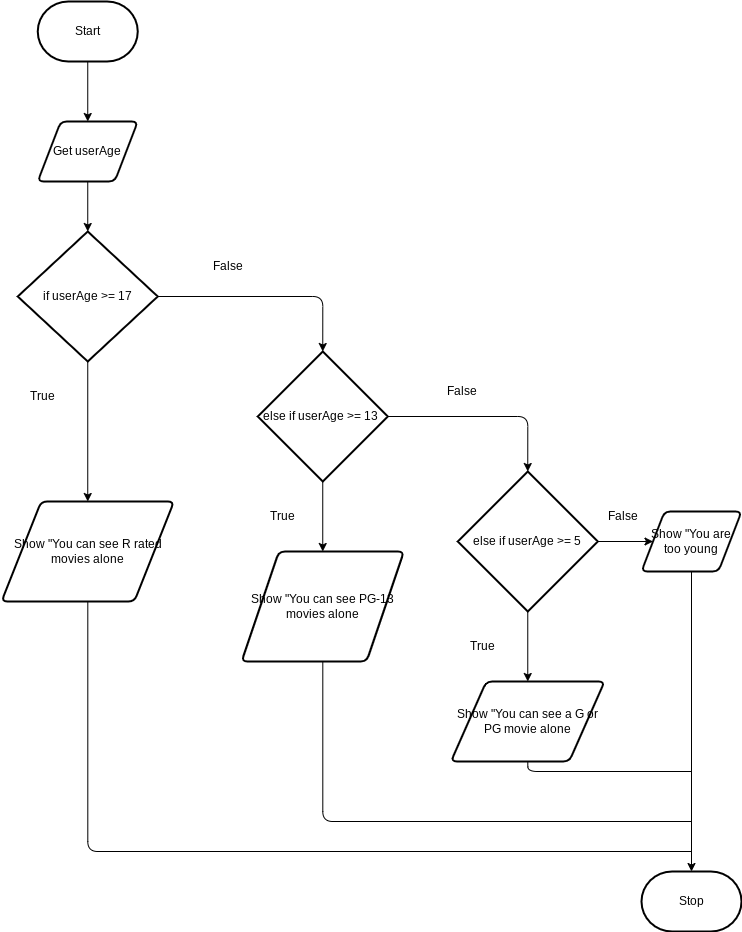

The diagram above was exported from draw.io. Its source (the exported page's mxGraphModel, read from the mxfile embedded in the PNG):
<mxGraphModel dx="1086" dy="692" grid="1" gridSize="10" guides="1" tooltips="1" connect="1" arrows="1" fold="1" page="1" pageScale="1" pageWidth="850" pageHeight="1100" math="0" shadow="0">
  <root>
    <mxCell id="0" />
    <mxCell id="1" parent="0" />
    <mxCell id="5" style="edgeStyle=none;html=1;" edge="1" parent="1" source="2" target="4">
      <mxGeometry relative="1" as="geometry" />
    </mxCell>
    <mxCell id="2" value="Start" style="strokeWidth=2;html=1;shape=mxgraph.flowchart.terminator;whiteSpace=wrap;" parent="1" vertex="1">
      <mxGeometry x="106.25" y="60" width="100" height="60" as="geometry" />
    </mxCell>
    <mxCell id="3" value="Stop" style="strokeWidth=2;html=1;shape=mxgraph.flowchart.terminator;whiteSpace=wrap;" parent="1" vertex="1">
      <mxGeometry x="710" y="930" width="100" height="60" as="geometry" />
    </mxCell>
    <mxCell id="9" style="edgeStyle=none;html=1;entryX=0.5;entryY=0;entryDx=0;entryDy=0;entryPerimeter=0;" edge="1" parent="1" source="4" target="6">
      <mxGeometry relative="1" as="geometry" />
    </mxCell>
    <mxCell id="4" value="Get userAge" style="shape=parallelogram;html=1;strokeWidth=2;perimeter=parallelogramPerimeter;whiteSpace=wrap;rounded=1;arcSize=12;size=0.23;" vertex="1" parent="1">
      <mxGeometry x="106.25" y="180" width="100" height="60" as="geometry" />
    </mxCell>
    <mxCell id="8" style="edgeStyle=none;html=1;entryX=0.5;entryY=0;entryDx=0;entryDy=0;" edge="1" parent="1" source="6" target="7">
      <mxGeometry relative="1" as="geometry" />
    </mxCell>
    <mxCell id="12" style="edgeStyle=orthogonalEdgeStyle;html=1;entryX=0.5;entryY=0;entryDx=0;entryDy=0;entryPerimeter=0;" edge="1" parent="1" source="6" target="11">
      <mxGeometry relative="1" as="geometry" />
    </mxCell>
    <mxCell id="6" value="if userAge &amp;gt;= 17" style="strokeWidth=2;html=1;shape=mxgraph.flowchart.decision;whiteSpace=wrap;" vertex="1" parent="1">
      <mxGeometry x="86.25" y="290" width="140" height="130" as="geometry" />
    </mxCell>
    <mxCell id="32" style="edgeStyle=orthogonalEdgeStyle;html=1;endArrow=none;endFill=0;" edge="1" parent="1" source="7">
      <mxGeometry relative="1" as="geometry">
        <mxPoint x="760" y="910" as="targetPoint" />
        <Array as="points">
          <mxPoint x="156" y="910" />
        </Array>
      </mxGeometry>
    </mxCell>
    <mxCell id="7" value="Show &quot;You can see R rated movies alone" style="shape=parallelogram;html=1;strokeWidth=2;perimeter=parallelogramPerimeter;whiteSpace=wrap;rounded=1;arcSize=12;size=0.23;" vertex="1" parent="1">
      <mxGeometry x="70" y="560" width="172.5" height="100" as="geometry" />
    </mxCell>
    <mxCell id="10" value="True" style="text;html=1;align=center;verticalAlign=middle;resizable=0;points=[];autosize=1;strokeColor=none;fillColor=none;" vertex="1" parent="1">
      <mxGeometry x="86.25" y="440" width="50" height="30" as="geometry" />
    </mxCell>
    <mxCell id="14" style="html=1;entryX=0.5;entryY=0;entryDx=0;entryDy=0;" edge="1" parent="1" source="11" target="13">
      <mxGeometry relative="1" as="geometry" />
    </mxCell>
    <mxCell id="18" style="html=1;entryX=0.5;entryY=0;entryDx=0;entryDy=0;entryPerimeter=0;edgeStyle=orthogonalEdgeStyle;" edge="1" parent="1" source="11" target="17">
      <mxGeometry relative="1" as="geometry" />
    </mxCell>
    <mxCell id="11" value="else if userAge &amp;gt;= 13&amp;nbsp;" style="strokeWidth=2;html=1;shape=mxgraph.flowchart.decision;whiteSpace=wrap;" vertex="1" parent="1">
      <mxGeometry x="326.25" y="410" width="130" height="130" as="geometry" />
    </mxCell>
    <mxCell id="30" style="edgeStyle=orthogonalEdgeStyle;html=1;endArrow=none;endFill=0;" edge="1" parent="1" source="13">
      <mxGeometry relative="1" as="geometry">
        <mxPoint x="760" y="880" as="targetPoint" />
        <Array as="points">
          <mxPoint x="391" y="880" />
        </Array>
      </mxGeometry>
    </mxCell>
    <mxCell id="13" value="Show &quot;You can see PG-13 movies alone" style="shape=parallelogram;html=1;strokeWidth=2;perimeter=parallelogramPerimeter;whiteSpace=wrap;rounded=1;arcSize=12;size=0.23;" vertex="1" parent="1">
      <mxGeometry x="310" y="610" width="162.5" height="110" as="geometry" />
    </mxCell>
    <mxCell id="15" value="True" style="text;html=1;align=center;verticalAlign=middle;resizable=0;points=[];autosize=1;strokeColor=none;fillColor=none;" vertex="1" parent="1">
      <mxGeometry x="326.25" y="560" width="50" height="30" as="geometry" />
    </mxCell>
    <mxCell id="16" value="False" style="text;html=1;align=center;verticalAlign=middle;resizable=0;points=[];autosize=1;strokeColor=none;fillColor=none;" vertex="1" parent="1">
      <mxGeometry x="271.25" y="310" width="50" height="30" as="geometry" />
    </mxCell>
    <mxCell id="22" style="edgeStyle=orthogonalEdgeStyle;html=1;entryX=0.5;entryY=0;entryDx=0;entryDy=0;" edge="1" parent="1" source="17" target="20">
      <mxGeometry relative="1" as="geometry" />
    </mxCell>
    <mxCell id="25" style="edgeStyle=orthogonalEdgeStyle;html=1;entryX=0;entryY=0.5;entryDx=0;entryDy=0;" edge="1" parent="1" source="17" target="23">
      <mxGeometry relative="1" as="geometry" />
    </mxCell>
    <mxCell id="17" value="else if userAge &amp;gt;= 5" style="strokeWidth=2;html=1;shape=mxgraph.flowchart.decision;whiteSpace=wrap;" vertex="1" parent="1">
      <mxGeometry x="526.25" y="530" width="140" height="140" as="geometry" />
    </mxCell>
    <mxCell id="19" value="False" style="text;html=1;align=center;verticalAlign=middle;resizable=0;points=[];autosize=1;strokeColor=none;fillColor=none;" vertex="1" parent="1">
      <mxGeometry x="505" y="435" width="50" height="30" as="geometry" />
    </mxCell>
    <mxCell id="31" style="edgeStyle=orthogonalEdgeStyle;html=1;endArrow=none;endFill=0;" edge="1" parent="1" source="20">
      <mxGeometry relative="1" as="geometry">
        <mxPoint x="760" y="830" as="targetPoint" />
        <Array as="points">
          <mxPoint x="596" y="830" />
        </Array>
      </mxGeometry>
    </mxCell>
    <mxCell id="20" value="Show &quot;You can see a G or PG movie alone" style="shape=parallelogram;html=1;strokeWidth=2;perimeter=parallelogramPerimeter;whiteSpace=wrap;rounded=1;arcSize=12;size=0.23;" vertex="1" parent="1">
      <mxGeometry x="519.38" y="740" width="153.75" height="80" as="geometry" />
    </mxCell>
    <mxCell id="28" style="edgeStyle=orthogonalEdgeStyle;html=1;entryX=0.5;entryY=0;entryDx=0;entryDy=0;entryPerimeter=0;" edge="1" parent="1" source="23" target="3">
      <mxGeometry relative="1" as="geometry" />
    </mxCell>
    <mxCell id="23" value="Show &quot;You are too young" style="shape=parallelogram;html=1;strokeWidth=2;perimeter=parallelogramPerimeter;whiteSpace=wrap;rounded=1;arcSize=12;size=0.23;" vertex="1" parent="1">
      <mxGeometry x="710" y="570" width="100" height="60" as="geometry" />
    </mxCell>
    <mxCell id="26" value="False" style="text;html=1;align=center;verticalAlign=middle;resizable=0;points=[];autosize=1;strokeColor=none;fillColor=none;" vertex="1" parent="1">
      <mxGeometry x="666.25" y="560" width="50" height="30" as="geometry" />
    </mxCell>
    <mxCell id="27" value="True" style="text;html=1;align=center;verticalAlign=middle;resizable=0;points=[];autosize=1;strokeColor=none;fillColor=none;" vertex="1" parent="1">
      <mxGeometry x="526.25" y="690" width="50" height="30" as="geometry" />
    </mxCell>
  </root>
</mxGraphModel>